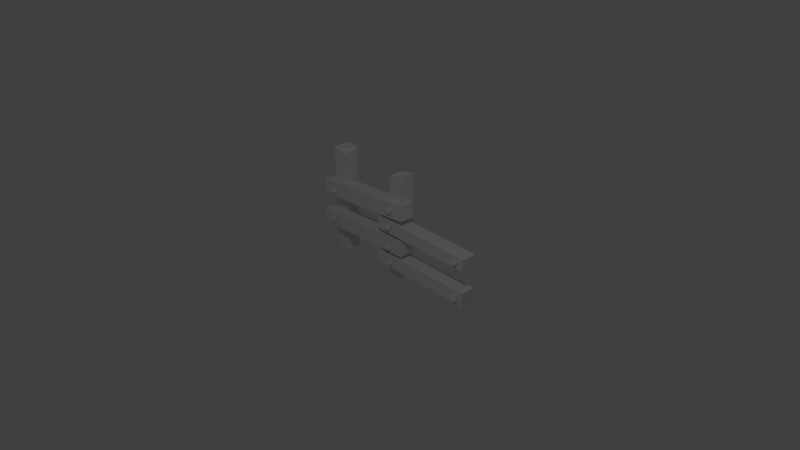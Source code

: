 # Source: Fence.blend  (saved by Blender 2.79.0; exported with 4.5.12 LTS)
import bpy
from mathutils import Matrix  # noqa: F401  (used for matrix-valued properties, if any)

bpy.ops.wm.read_factory_settings(use_empty=True)
scene = bpy.context.scene
scene.name = 'Scene'

# ---- collections
col_collection_1 = bpy.data.collections.new('Collection 1'); scene.collection.children.link(col_collection_1)

# ---- world
world_world = bpy.data.worlds.new('World'); scene.world = world_world
world_world.color = (0.05088, 0.05088, 0.05088)
world_world.use_sun_shadow = False
world_world.sun_shadow_jitter_overblur = 0.0
world_world.cycles.sampling_method = 'MANUAL'

# ---- cameras
cam_camera = bpy.data.cameras.new('Camera')
cam_camera.clip_end = 100.0
cam_camera.lens = 35.0
cam_camera.sensor_width = 32.0
cam_camera.sensor_height = 18.0
cam_camera.ortho_scale = 7.314
cam_camera.dof.focus_distance = 0.0
cam_camera.dof.aperture_fstop = 128.0

# ---- lights
light_lamp = bpy.data.lights.new('Lamp', 'POINT')
light_lamp.transmission_factor = 0.0
light_lamp.cutoff_distance = 30.0
light_lamp.energy = 100.0
light_lamp.shadow_buffer_clip_start = 1.001
light_lamp.shadow_soft_size = 0.1
light_lamp.shadow_maximum_resolution = 0.006
light_lamp.use_absolute_resolution = True

# ---- meshes
me_cube_002 = bpy.data.meshes.new('Cube.002')
me_cube_002.from_pydata([(-0.3657, -0.2028, 0.8589), (-0.4024, -0.2126, 0.8806), (-0.4193, -0.1464, 0.8501), (-0.4032, -0.1421, 0.8406), (-0.4027, -0.1442, 0.8216), (-0.4182, -0.1506, 0.8121), (-0.4343, -0.1549, 0.8216), (-0.4349, -0.1528, 0.8406), (-0.3644, -0.2076, 0.8157), (-0.3999, -0.2222, 0.7941), (-0.4366, -0.232, 0.8157), (-0.4378, -0.2272, 0.8589), (-0.3885, -0.1995, 0.8458), (-0.388, -0.2016, 0.8268), (-0.4035, -0.208, 0.8173), (-0.4196, -0.2123, 0.8268), (-0.4046, -0.2038, 0.8553), (-0.4202, -0.2102, 0.8458), (-0.3616, -0.2188, 0.8604), (-0.3983, -0.2286, 0.882), (-0.3604, -0.2235, 0.8172), (-0.3958, -0.2381, 0.7956), (-0.4325, -0.248, 0.8172), (-0.4337, -0.2432, 0.8604), (-0.3817, -0.2091, 0.4535), (-0.4156, -0.2035, 0.4726), (-0.4156, -0.1394, 0.4386), (-0.4007, -0.1419, 0.4302), (-0.4007, -0.1467, 0.4135), (-0.4156, -0.1492, 0.4051), (-0.4305, -0.1467, 0.4135), (-0.4305, -0.1419, 0.4302), (-0.3817, -0.2202, 0.4153), (-0.4156, -0.2258, 0.3962), (-0.4495, -0.2202, 0.4153), (-0.4495, -0.2091, 0.4535), (-0.4007, -0.2005, 0.4407), (-0.4007, -0.2053, 0.4239), (-0.4156, -0.2078, 0.4156), (-0.4305, -0.2053, 0.4239), (-0.4156, -0.198, 0.4491), (-0.4305, -0.2005, 0.4407), (-0.3817, -0.2254, 0.4564), (-0.4156, -0.2199, 0.4755), (-0.3817, -0.2365, 0.4183), (-0.4156, -0.2421, 0.3992), (-0.4495, -0.2365, 0.4183), (-0.4495, -0.2254, 0.4564), (0.6331, -0.2028, 0.6999), (0.6016, -0.2126, 0.7185), (0.587, -0.1464, 0.6922), (0.6009, -0.1421, 0.6841), (0.6013, -0.1442, 0.6678), (0.5879, -0.1506, 0.6597), (0.5741, -0.1549, 0.6678), (0.5736, -0.1528, 0.6841), (0.6342, -0.2076, 0.6627), (0.6037, -0.2222, 0.6442), (0.5721, -0.232, 0.6627), (0.5711, -0.2272, 0.6999), (0.6135, -0.1995, 0.6886), (0.6139, -0.2016, 0.6723), (0.6006, -0.208, 0.6641), (0.5867, -0.2123, 0.6723), (0.5996, -0.2038, 0.6967), (0.5863, -0.2102, 0.6886), (0.6366, -0.2188, 0.7011), (0.6051, -0.2286, 0.7197), (0.6377, -0.2235, 0.664), (0.6072, -0.2381, 0.6454), (0.5757, -0.248, 0.664), (0.5746, -0.2432, 0.7011), (0.6671, -0.2091, 0.2336), (0.6346, -0.2035, 0.2502), (0.6358, -0.1394, 0.2184), (0.6501, -0.1419, 0.2111), (0.6507, -0.1467, 0.1954), (0.6371, -0.1492, 0.187), (0.6228, -0.1467, 0.1943), (0.6222, -0.1419, 0.21), (0.6684, -0.2202, 0.1978), (0.6374, -0.2258, 0.1787), (0.6049, -0.2202, 0.1954), (0.6035, -0.2091, 0.2311), (0.6497, -0.2005, 0.2209), (0.6503, -0.2053, 0.2052), (0.6367, -0.2078, 0.1968), (0.6224, -0.2053, 0.2041), (0.6355, -0.198, 0.2282), (0.6218, -0.2005, 0.2198), (0.667, -0.2254, 0.2363), (0.6345, -0.2199, 0.2529), (0.6683, -0.2365, 0.2006), (0.6373, -0.2421, 0.1815), (0.6048, -0.2365, 0.1981), (0.6034, -0.2254, 0.2338), (0.6462, -0.2091, 0.9181), (0.614, -0.2035, 0.9362), (0.614, -0.1394, 0.904), (0.6281, -0.1419, 0.8961), (0.6281, -0.1467, 0.8802), (0.614, -0.1492, 0.8722), (0.5999, -0.1467, 0.8802), (0.5999, -0.1419, 0.8961), (0.6462, -0.2202, 0.882), (0.614, -0.2258, 0.8639), (0.5819, -0.2202, 0.882), (0.5819, -0.2091, 0.9181), (0.6281, -0.2005, 0.906), (0.6281, -0.2053, 0.8901), (0.614, -0.2078, 0.8822), (0.5999, -0.2053, 0.8901), (0.614, -0.198, 0.9139), (0.5999, -0.2005, 0.906), (0.6462, -0.2254, 0.9209), (0.614, -0.2199, 0.939), (0.6462, -0.2365, 0.8847), (0.614, -0.2421, 0.8666), (0.5819, -0.2365, 0.8847), (0.5819, -0.2254, 0.9209), (0.6482, -0.2028, 0.4522), (0.606, -0.2126, 0.477), (0.5865, -0.1464, 0.4419), (0.605, -0.1421, 0.431), (0.6056, -0.1442, 0.4092), (0.5877, -0.1506, 0.3983), (0.5692, -0.1549, 0.4092), (0.5685, -0.1528, 0.431), (0.6496, -0.2076, 0.4024), (0.6088, -0.2222, 0.3775), (0.5665, -0.232, 0.4024), (0.5651, -0.2272, 0.4522), (0.6219, -0.1995, 0.437), (0.6225, -0.2016, 0.4152), (0.6046, -0.208, 0.4043), (0.586, -0.2123, 0.4152), (0.6033, -0.2038, 0.4479), (0.5854, -0.2102, 0.437), (0.6529, -0.2188, 0.4538), (0.6107, -0.2286, 0.4787), (0.6543, -0.2235, 0.4041), (0.6135, -0.2381, 0.3792), (0.5712, -0.248, 0.4041), (0.5698, -0.2432, 0.4538), (1.725, -0.2091, 0.6547), (1.693, -0.2035, 0.6728), (1.693, -0.1394, 0.6405), (1.707, -0.1419, 0.6326), (1.707, -0.1467, 0.6167), (1.693, -0.1492, 0.6088), (1.679, -0.1467, 0.6167), (1.679, -0.1419, 0.6326), (1.725, -0.2202, 0.6185), (1.693, -0.2258, 0.6004), (1.661, -0.2202, 0.6185), (1.661, -0.2091, 0.6547), (1.707, -0.2005, 0.6425), (1.707, -0.2053, 0.6267), (1.693, -0.2078, 0.6187), (1.679, -0.2053, 0.6267), (1.693, -0.198, 0.6505), (1.679, -0.2005, 0.6425), (1.725, -0.2254, 0.6574), (1.693, -0.2199, 0.6755), (1.725, -0.2365, 0.6213), (1.693, -0.2421, 0.6032), (1.661, -0.2365, 0.6213), (1.661, -0.2254, 0.6574), (1.741, -0.2028, 0.2101), (1.699, -0.2126, 0.2349), (1.679, -0.1464, 0.1998), (1.698, -0.1421, 0.1889), (1.699, -0.1442, 0.1671), (1.681, -0.1506, 0.1562), (1.662, -0.1549, 0.1671), (1.662, -0.1528, 0.1889), (1.743, -0.2076, 0.1603), (1.702, -0.2222, 0.1354), (1.66, -0.232, 0.1603), (1.658, -0.2272, 0.2101), (1.715, -0.1995, 0.1949), (1.715, -0.2016, 0.1731), (1.698, -0.208, 0.1622), (1.679, -0.2123, 0.1731), (1.696, -0.2038, 0.2058), (1.678, -0.2102, 0.1949), (1.746, -0.2188, 0.2117), (1.704, -0.2286, 0.2366), (1.747, -0.2235, 0.162), (1.706, -0.2381, 0.1371), (1.664, -0.248, 0.162), (1.663, -0.2432, 0.2117)], [], [(5, 14, 15, 6), (12, 0, 8, 13), (1, 19, 18, 0), (4, 13, 14, 5), (13, 8, 9, 14), (0, 18, 20, 8), (7, 17, 16, 2), (14, 9, 10, 15), (8, 20, 21, 9), (2, 16, 12, 3), (15, 10, 11, 17), (9, 21, 22, 10), (17, 11, 1, 16), (10, 22, 23, 11), (6, 15, 17, 7), (16, 1, 0, 12), (11, 23, 19, 1), (2, 3, 4, 5, 6, 7), (3, 12, 13, 4), (18, 19, 23, 22, 21, 20), (29, 38, 39, 30), (36, 24, 32, 37), (25, 43, 42, 24), (28, 37, 38, 29), (37, 32, 33, 38), (24, 42, 44, 32), (31, 41, 40, 26), (38, 33, 34, 39), (32, 44, 45, 33), (26, 40, 36, 27), (39, 34, 35, 41), (33, 45, 46, 34), (41, 35, 25, 40), (34, 46, 47, 35), (30, 39, 41, 31), (40, 25, 24, 36), (35, 47, 43, 25), (26, 27, 28, 29, 30, 31), (27, 36, 37, 28), (42, 43, 47, 46, 45, 44), (53, 62, 63, 54), (60, 48, 56, 61), (49, 67, 66, 48), (52, 61, 62, 53), (61, 56, 57, 62), (48, 66, 68, 56), (55, 65, 64, 50), (62, 57, 58, 63), (56, 68, 69, 57), (50, 64, 60, 51), (63, 58, 59, 65), (57, 69, 70, 58), (65, 59, 49, 64), (58, 70, 71, 59), (54, 63, 65, 55), (64, 49, 48, 60), (59, 71, 67, 49), (50, 51, 52, 53, 54, 55), (51, 60, 61, 52), (66, 67, 71, 70, 69, 68), (77, 86, 87, 78), (84, 72, 80, 85), (73, 91, 90, 72), (76, 85, 86, 77), (85, 80, 81, 86), (72, 90, 92, 80), (79, 89, 88, 74), (86, 81, 82, 87), (80, 92, 93, 81), (74, 88, 84, 75), (87, 82, 83, 89), (81, 93, 94, 82), (89, 83, 73, 88), (82, 94, 95, 83), (78, 87, 89, 79), (88, 73, 72, 84), (83, 95, 91, 73), (74, 75, 76, 77, 78, 79), (75, 84, 85, 76), (90, 91, 95, 94, 93, 92), (101, 110, 111, 102), (108, 96, 104, 109), (97, 115, 114, 96), (100, 109, 110, 101), (109, 104, 105, 110), (96, 114, 116, 104), (103, 113, 112, 98), (110, 105, 106, 111), (104, 116, 117, 105), (98, 112, 108, 99), (111, 106, 107, 113), (105, 117, 118, 106), (113, 107, 97, 112), (106, 118, 119, 107), (102, 111, 113, 103), (112, 97, 96, 108), (107, 119, 115, 97), (98, 99, 100, 101, 102, 103), (99, 108, 109, 100), (114, 115, 119, 118, 117, 116), (125, 134, 135, 126), (132, 120, 128, 133), (121, 139, 138, 120), (124, 133, 134, 125), (133, 128, 129, 134), (120, 138, 140, 128), (127, 137, 136, 122), (134, 129, 130, 135), (128, 140, 141, 129), (122, 136, 132, 123), (135, 130, 131, 137), (129, 141, 142, 130), (137, 131, 121, 136), (130, 142, 143, 131), (126, 135, 137, 127), (136, 121, 120, 132), (131, 143, 139, 121), (122, 123, 124, 125, 126, 127), (123, 132, 133, 124), (138, 139, 143, 142, 141, 140), (149, 158, 159, 150), (156, 144, 152, 157), (145, 163, 162, 144), (148, 157, 158, 149), (157, 152, 153, 158), (144, 162, 164, 152), (151, 161, 160, 146), (158, 153, 154, 159), (152, 164, 165, 153), (146, 160, 156, 147), (159, 154, 155, 161), (153, 165, 166, 154), (161, 155, 145, 160), (154, 166, 167, 155), (150, 159, 161, 151), (160, 145, 144, 156), (155, 167, 163, 145), (146, 147, 148, 149, 150, 151), (147, 156, 157, 148), (162, 163, 167, 166, 165, 164), (173, 182, 183, 174), (180, 168, 176, 181), (169, 187, 186, 168), (172, 181, 182, 173), (181, 176, 177, 182), (168, 186, 188, 176), (175, 185, 184, 170), (182, 177, 178, 183), (176, 188, 189, 177), (170, 184, 180, 171), (183, 178, 179, 185), (177, 189, 190, 178), (185, 179, 169, 184), (178, 190, 191, 179), (174, 183, 185, 175), (184, 169, 168, 180), (179, 191, 187, 169), (170, 171, 172, 173, 174, 175), (171, 180, 181, 172), (186, 187, 191, 190, 189, 188)])
me_cube_002.use_remesh_preserve_volume = False
me_cube_002.use_remesh_preserve_attributes = False
me_cube_002.use_mirror_vertex_groups = False
me_cube_002.update()
me_cube_001 = bpy.data.meshes.new('Cube.001')
me_cube_001.from_pydata([(-0.5, -0.1, -0.03352), (-0.4606, -0.06183, 1.354), (-0.5, 0.1, -0.03352), (-0.4619, 0.06186, 1.346), (-0.3, -0.1, -0.03352), (-0.3394, -0.0606, 1.305), (-0.3, 0.1, -0.03352), (-0.3382, 0.06063, 1.354), (-0.6046, -0.2, 0.9255), (0.793, -0.2, 1.007), (-0.6046, 2.235e-08, 0.9255), (0.793, 7.451e-09, 1.007), (-0.593, -0.2, 0.7258), (0.8046, -0.2, 0.8075), (-0.593, 2.235e-08, 0.7258), (0.8046, 7.451e-09, 0.8075), (-0.5, -0.1, 1.156), (-0.5, 0.1, 1.156), (-0.3, 0.1, 1.156), (-0.3, -0.1, 1.156), (-0.5, -0.1, 1.366), (-0.5, 0.1, 1.366), (-0.3, 0.1, 1.366), (-0.3, -0.1, 1.299), (-0.4708, -0.07144, 1.361), (-0.4715, 0.07146, 1.356), (-0.3286, 0.07076, 1.361), (-0.3293, -0.07074, 1.309), (-0.6008, -0.2, 0.5264), (0.7992, -0.2, 0.5378), (-0.6008, 1.49e-08, 0.5264), (0.7992, 1.49e-08, 0.5378), (-0.5992, -0.2, 0.3264), (0.8008, -0.2, 0.3378), (-0.5992, 1.49e-08, 0.3264), (0.8008, 1.49e-08, 0.3378), (0.504, -0.1, -0.03352), (0.504, 0.1, -0.03352), (0.704, -0.1, -0.03352), (0.704, 0.1, -0.03352), (0.4085, -0.1968, 0.7492), (1.807, -0.2021, 0.7024), (0.4092, 0.003204, 0.7483), (1.808, -0.002097, 0.7015), (0.4, -0.1979, 0.5914), (1.799, -0.2032, 0.5446), (0.4007, 0.002093, 0.5905), (1.799, -0.003209, 0.5437), (0.5382, -0.06529, 1.274), (0.5382, 0.06529, 1.274), (0.6697, 0.06529, 1.296), (0.6697, -0.06529, 1.296), (0.4069, -0.1988, 0.3016), (1.806, -0.1996, 0.267), (0.407, 0.001169, 0.3003), (1.806, 0.0003913, 0.2656), (0.401, -0.2004, 0.1336), (1.8, -0.2012, 0.09896), (0.4011, -0.0003975, 0.1323), (1.8, -0.001175, 0.09764), (0.704, -0.1, 1.314), (0.504, -0.1, 1.281), (0.704, 0.1, 1.314), (0.504, 0.1, 1.281), (0.6796, -0.07529, 1.31), (0.5284, -0.07529, 1.285), (0.6796, 0.07529, 1.31), (0.5284, 0.07529, 1.285)], [], [(16, 20, 21, 17), (17, 21, 22, 18), (18, 22, 23, 19), (19, 23, 20, 16), (2, 6, 4, 0), (7, 1, 5), (8, 9, 11, 10), (10, 11, 15, 14), (14, 15, 13, 12), (12, 13, 9, 8), (10, 14, 12, 8), (15, 11, 9, 13), (4, 19, 16, 0), (6, 18, 19, 4), (2, 17, 18, 6), (0, 16, 17, 2), (24, 25, 21, 20), (25, 26, 22, 21), (26, 27, 23, 22), (27, 24, 20, 23), (1, 3, 25, 24), (3, 7, 26, 25), (7, 5, 27, 26), (5, 1, 24, 27), (1, 7, 3), (28, 29, 31, 30), (30, 31, 35, 34), (34, 35, 33, 32), (32, 33, 29, 28), (30, 34, 32, 28), (35, 31, 29, 33), (37, 39, 38, 36), (40, 41, 43, 42), (42, 43, 47, 46), (46, 47, 45, 44), (44, 45, 41, 40), (42, 46, 44, 40), (47, 43, 41, 45), (38, 60, 61, 36), (39, 62, 60, 38), (37, 63, 62, 39), (36, 61, 63, 37), (51, 50, 49, 48), (52, 53, 55, 54), (54, 55, 59, 58), (58, 59, 57, 56), (56, 57, 53, 52), (54, 58, 56, 52), (59, 55, 53, 57), (64, 65, 61, 60), (66, 64, 60, 62), (67, 66, 62, 63), (65, 67, 63, 61), (51, 48, 65, 64), (50, 51, 64, 66), (49, 50, 66, 67), (48, 49, 67, 65)])
me_cube_001.use_remesh_preserve_volume = False
me_cube_001.use_remesh_preserve_attributes = False
me_cube_001.use_mirror_vertex_groups = False
me_cube_001.update()

# ---- objects
ob_nails = bpy.data.objects.new('Nails', me_cube_002)
ob_fence = bpy.data.objects.new('Fence', me_cube_001)
ob_lamp = bpy.data.objects.new('Lamp', light_lamp)
ob_camera = bpy.data.objects.new('Camera', cam_camera)

# ---- transforms, parenting, visibility, modifiers, constraints
ob_nails.location = (0.0, 0.0, 0.0)
ob_nails.lineart.crease_threshold = 0.0
ob_fence.location = (0.0, 0.0, 0.0)
ob_fence.lineart.crease_threshold = 0.0
ob_lamp.location = (3.515, -3.507, 5.904)
ob_lamp.rotation_euler = (0.6503, 0.05522, 1.866)
ob_lamp.lock_rotations_4d = False
ob_lamp.empty_display_type = 'ARROWS'
ob_lamp.color = (0.0, 0.0, 0.0, 0.0)
ob_lamp.lineart.crease_threshold = 0.0
ob_camera.location = (7.481, -6.508, 5.344)
ob_camera.rotation_euler = (1.109, 0.0, 0.8149)
ob_camera.lock_rotations_4d = False
ob_camera.empty_display_type = 'ARROWS'
ob_camera.color = (0.0, 0.0, 0.0, 0.0)
ob_camera.display_type = 'WIRE'
ob_camera.lineart.crease_threshold = 0.0

# ---- collection membership
col_collection_1.objects.link(ob_nails)
col_collection_1.objects.link(ob_fence)
col_collection_1.objects.link(ob_lamp)
col_collection_1.objects.link(ob_camera)

# ---- scene / render settings (as saved in the file)
scene.camera = ob_camera
scene.frame_start = 1; scene.frame_end = 250; scene.frame_set(1)
scene.render.engine = 'BLENDER_EEVEE_NEXT'
scene.render.resolution_percentage = 50
scene.render.dither_intensity = 0.0
scene.cycles.use_denoising = False
scene.cycles.samples = 128
scene.cycles.sampling_pattern = 'TABULATED_SOBOL'
scene.cycles.use_adaptive_sampling = False
scene.cycles.use_light_tree = False
scene.cycles.blur_glossy = 0.0
scene.cycles.sample_clamp_indirect = 0.0
scene.view_settings.view_transform = 'Standard'
bpy.context.view_layer.update()
